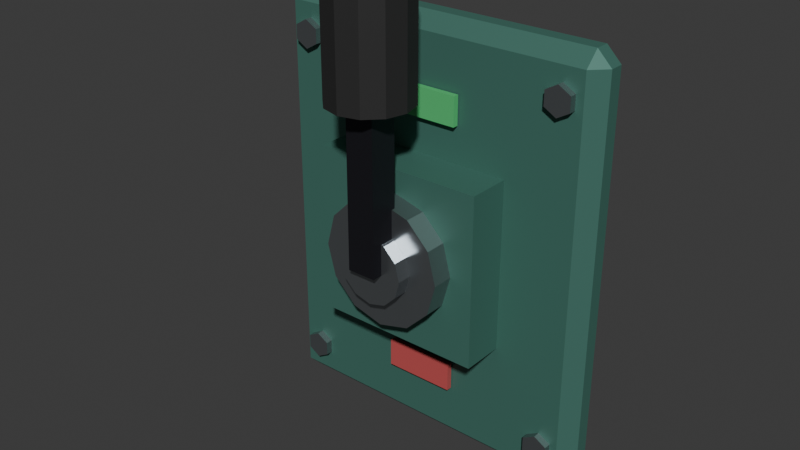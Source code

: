 # Source: lever.blend  (saved by Blender 5.2.45; exported with 4.5.12 LTS)
import bpy
from mathutils import Matrix  # noqa: F401  (used for matrix-valued properties, if any)

bpy.ops.wm.read_factory_settings(use_empty=True)
scene = bpy.context.scene
scene.name = 'Scene'

# ---- collections
col_collection = bpy.data.collections.new('Collection'); scene.collection.children.link(col_collection)

# ---- materials (node trees are filled in below, after node groups)
mat_mat_switch_plate_green = bpy.data.materials.new('Mat_Switch_Plate_Green')
mat_mat_dull_steel = bpy.data.materials.new('Mat_Dull_Steel')
mat_mat_label_on = bpy.data.materials.new('Mat_Label_ON')
mat_mat_label_off = bpy.data.materials.new('Mat_Label_OFF')
mat_mat_worn_iron = bpy.data.materials.new('Mat_Worn_Iron')
mat_mat_grip_black_rubber = bpy.data.materials.new('Mat_Grip_Black_Rubber')

# ---- material node trees
mat_mat_switch_plate_green.use_nodes = True; mat_mat_switch_plate_green.node_tree.nodes.clear()
_N = mat_mat_switch_plate_green.node_tree.nodes; _L = mat_mat_switch_plate_green.node_tree.links
n0 = _N.new('ShaderNodeBsdfPrincipled'); n0.name = 'Principled BSDF'; n0.location = (-200, 100)
n0.inputs[0].default_value = (0.07, 0.2, 0.16, 1.0)
n0.inputs[1].default_value = 0.3
n0.inputs[2].default_value = 0.6
n0.inputs[10].default_value = 0.005
n1 = _N.new('ShaderNodeOutputMaterial'); n1.name = 'Material Output'; n1.location = (200, 100)
_L.new(n0.outputs[0], n1.inputs[0])
n1.is_active_output = True
mat_mat_dull_steel.use_nodes = True; mat_mat_dull_steel.node_tree.nodes.clear()
_N = mat_mat_dull_steel.node_tree.nodes; _L = mat_mat_dull_steel.node_tree.links
n0 = _N.new('ShaderNodeBsdfPrincipled'); n0.name = 'Principled BSDF'; n0.location = (-200, 100)
n0.inputs[0].default_value = (0.35, 0.38, 0.4, 1.0)
n0.inputs[1].default_value = 0.9
n0.inputs[2].default_value = 0.3
n0.inputs[10].default_value = 0.005
n1 = _N.new('ShaderNodeOutputMaterial'); n1.name = 'Material Output'; n1.location = (200, 100)
_L.new(n0.outputs[0], n1.inputs[0])
n1.is_active_output = True
mat_mat_label_on.use_nodes = True; mat_mat_label_on.node_tree.nodes.clear()
_N = mat_mat_label_on.node_tree.nodes; _L = mat_mat_label_on.node_tree.links
n0 = _N.new('ShaderNodeBsdfPrincipled'); n0.name = 'Principled BSDF'; n0.location = (-200, 100)
n0.inputs[0].default_value = (0.1, 0.6, 0.2, 1.0)
n0.inputs[1].default_value = 0.1
n0.inputs[2].default_value = 0.4
n0.inputs[10].default_value = 0.005
n1 = _N.new('ShaderNodeOutputMaterial'); n1.name = 'Material Output'; n1.location = (200, 100)
_L.new(n0.outputs[0], n1.inputs[0])
n1.is_active_output = True
mat_mat_label_off.use_nodes = True; mat_mat_label_off.node_tree.nodes.clear()
_N = mat_mat_label_off.node_tree.nodes; _L = mat_mat_label_off.node_tree.links
n0 = _N.new('ShaderNodeBsdfPrincipled'); n0.name = 'Principled BSDF'; n0.location = (-200, 100)
n0.inputs[0].default_value = (0.6, 0.1, 0.1, 1.0)
n0.inputs[1].default_value = 0.1
n0.inputs[2].default_value = 0.4
n0.inputs[10].default_value = 0.005
n1 = _N.new('ShaderNodeOutputMaterial'); n1.name = 'Material Output'; n1.location = (200, 100)
_L.new(n0.outputs[0], n1.inputs[0])
n1.is_active_output = True
mat_mat_worn_iron.use_nodes = True; mat_mat_worn_iron.node_tree.nodes.clear()
_N = mat_mat_worn_iron.node_tree.nodes; _L = mat_mat_worn_iron.node_tree.links
n0 = _N.new('ShaderNodeBsdfPrincipled'); n0.name = 'Principled BSDF'; n0.location = (-200, 100)
n0.inputs[0].default_value = (0.04, 0.04, 0.05, 1.0)
n0.inputs[1].default_value = 0.8
n0.inputs[10].default_value = 0.005
n1 = _N.new('ShaderNodeOutputMaterial'); n1.name = 'Material Output'; n1.location = (200, 100)
_L.new(n0.outputs[0], n1.inputs[0])
n1.is_active_output = True
mat_mat_grip_black_rubber.use_nodes = True; mat_mat_grip_black_rubber.node_tree.nodes.clear()
_N = mat_mat_grip_black_rubber.node_tree.nodes; _L = mat_mat_grip_black_rubber.node_tree.links
n0 = _N.new('ShaderNodeBsdfPrincipled'); n0.name = 'Principled BSDF'; n0.location = (-200, 100)
n0.inputs[0].default_value = (0.02, 0.02, 0.02, 1.0)
n0.inputs[2].default_value = 0.7
n0.inputs[10].default_value = 0.005
n1 = _N.new('ShaderNodeOutputMaterial'); n1.name = 'Material Output'; n1.location = (200, 100)
_L.new(n0.outputs[0], n1.inputs[0])
n1.is_active_output = True

# ---- world
world_world = bpy.data.worlds.new('World'); scene.world = world_world
world_world.use_nodes = True; world_world.node_tree.nodes.clear()
_N = world_world.node_tree.nodes; _L = world_world.node_tree.links
n0 = _N.new('ShaderNodeOutputWorld'); n0.name = 'World Output'; n0.location = (200, 100)
n1 = _N.new('ShaderNodeBackground'); n1.name = 'Background'; n1.location = (-200, 100)
n1.inputs[0].default_value = (0.05088, 0.05088, 0.05088, 1.0)
_L.new(n1.outputs[0], n0.inputs[0])
n0.is_active_output = True
world_world.color = (0.05088, 0.05088, 0.05088)
world_world.sun_shadow_jitter_overblur = 0.0

# ---- meshes
me_cube_016 = bpy.data.meshes.new('Cube.016')
me_cube_016.from_pydata([(-0.06, -0.0075, -0.075), (-0.06, -0.0075, 0.075), (-0.06, 0.0075, -0.075), (-0.06, 0.0075, 0.075), (0.06, -0.0075, -0.075), (0.06, -0.0075, 0.075), (0.06, 0.0075, -0.075), (0.06, 0.0075, 0.075)], [], [(0, 1, 3, 2), (2, 3, 7, 6), (6, 7, 5, 4), (4, 5, 1, 0), (2, 6, 4, 0), (7, 3, 1, 5)])
_uv = me_cube_016.uv_layers.new(name='UVMap')
_uv.uv.foreach_set('vector', [0.375, 0.0, 0.625, 0.0, 0.625, 0.25, 0.375, 0.25, 0.375, 0.25, 0.625, 0.25, 0.625, 0.5, 0.375, 0.5, 0.375, 0.5, 0.625, 0.5, 0.625, 0.75, 0.375, 0.75, 0.375, 0.75, 0.625, 0.75, 0.625, 1.0, 0.375, 1.0, 0.125, 0.5, 0.375, 0.5, 0.375, 0.75, 0.125, 0.75, 0.625, 0.5, 0.875, 0.5, 0.875, 0.75, 0.625, 0.75])
me_cube_016.materials.append(mat_mat_switch_plate_green)
me_cube_016.update()
me_cylinder_033 = bpy.data.meshes.new('Cylinder.033')
me_cylinder_033.from_pydata([(-0.048, -0.006, 0.065), (-0.048, -0.01, 0.065), (-0.04367, -0.006, 0.0625), (-0.04367, -0.01, 0.0625), (-0.04367, -0.006, 0.0575), (-0.04367, -0.01, 0.0575), (-0.048, -0.006, 0.055), (-0.048, -0.01, 0.055), (-0.05233, -0.006, 0.0575), (-0.05233, -0.01, 0.0575), (-0.05233, -0.006, 0.0625), (-0.05233, -0.01, 0.0625)], [], [(0, 1, 3, 2), (2, 3, 5, 4), (4, 5, 7, 6), (6, 7, 9, 8), (3, 1, 11, 9, 7, 5), (8, 9, 11, 10), (10, 11, 1, 0), (0, 2, 4, 6, 8, 10)])
_uv = me_cylinder_033.uv_layers.new(name='UVMap')
_uv.uv.foreach_set('vector', [1.0, 0.5, 1.0, 1.0, 0.8333, 1.0, 0.8333, 0.5, 0.8333, 0.5, 0.8333, 1.0, 0.6667, 1.0, 0.6667, 0.5, 0.6667, 0.5, 0.6667, 1.0, 0.5, 1.0, 0.5, 0.5, 0.5, 0.5, 0.5, 1.0, 0.3333, 1.0, 0.3333, 0.5, 0.4578, 0.37, 0.25, 0.49, 0.04215, 0.37, 0.04215, 0.13, 0.25, 0.01, 0.4578, 0.13, 0.3333, 0.5, 0.3333, 1.0, 0.1667, 1.0, 0.1667, 0.5, 0.1667, 0.5, 0.1667, 1.0, -8.941e-08, 1.0, -8.941e-08, 0.5, 0.75, 0.49, 0.9578, 0.37, 0.9578, 0.13, 0.75, 0.01, 0.5422, 0.13, 0.5422, 0.37])
me_cylinder_033.materials.append(mat_mat_dull_steel)
me_cylinder_033.update()
me_cylinder_034 = bpy.data.meshes.new('Cylinder.034')
me_cylinder_034.from_pydata([(0.048, -0.006, 0.065), (0.048, -0.01, 0.065), (0.05233, -0.006, 0.0625), (0.05233, -0.01, 0.0625), (0.05233, -0.006, 0.0575), (0.05233, -0.01, 0.0575), (0.048, -0.006, 0.055), (0.048, -0.01, 0.055), (0.04367, -0.006, 0.0575), (0.04367, -0.01, 0.0575), (0.04367, -0.006, 0.0625), (0.04367, -0.01, 0.0625)], [], [(0, 1, 3, 2), (2, 3, 5, 4), (4, 5, 7, 6), (6, 7, 9, 8), (3, 1, 11, 9, 7, 5), (8, 9, 11, 10), (10, 11, 1, 0), (0, 2, 4, 6, 8, 10)])
_uv = me_cylinder_034.uv_layers.new(name='UVMap')
_uv.uv.foreach_set('vector', [1.0, 0.5, 1.0, 1.0, 0.8333, 1.0, 0.8333, 0.5, 0.8333, 0.5, 0.8333, 1.0, 0.6667, 1.0, 0.6667, 0.5, 0.6667, 0.5, 0.6667, 1.0, 0.5, 1.0, 0.5, 0.5, 0.5, 0.5, 0.5, 1.0, 0.3333, 1.0, 0.3333, 0.5, 0.4578, 0.37, 0.25, 0.49, 0.04215, 0.37, 0.04215, 0.13, 0.25, 0.01, 0.4578, 0.13, 0.3333, 0.5, 0.3333, 1.0, 0.1667, 1.0, 0.1667, 0.5, 0.1667, 0.5, 0.1667, 1.0, -8.941e-08, 1.0, -8.941e-08, 0.5, 0.75, 0.49, 0.9578, 0.37, 0.9578, 0.13, 0.75, 0.01, 0.5422, 0.13, 0.5422, 0.37])
me_cylinder_034.materials.append(mat_mat_dull_steel)
me_cylinder_034.update()
me_cylinder_035 = bpy.data.meshes.new('Cylinder.035')
me_cylinder_035.from_pydata([(-0.048, -0.006, -0.055), (-0.048, -0.01, -0.055), (-0.04367, -0.006, -0.0575), (-0.04367, -0.01, -0.0575), (-0.04367, -0.006, -0.0625), (-0.04367, -0.01, -0.0625), (-0.048, -0.006, -0.065), (-0.048, -0.01, -0.065), (-0.05233, -0.006, -0.0625), (-0.05233, -0.01, -0.0625), (-0.05233, -0.006, -0.0575), (-0.05233, -0.01, -0.0575)], [], [(0, 1, 3, 2), (2, 3, 5, 4), (4, 5, 7, 6), (6, 7, 9, 8), (3, 1, 11, 9, 7, 5), (8, 9, 11, 10), (10, 11, 1, 0), (0, 2, 4, 6, 8, 10)])
_uv = me_cylinder_035.uv_layers.new(name='UVMap')
_uv.uv.foreach_set('vector', [1.0, 0.5, 1.0, 1.0, 0.8333, 1.0, 0.8333, 0.5, 0.8333, 0.5, 0.8333, 1.0, 0.6667, 1.0, 0.6667, 0.5, 0.6667, 0.5, 0.6667, 1.0, 0.5, 1.0, 0.5, 0.5, 0.5, 0.5, 0.5, 1.0, 0.3333, 1.0, 0.3333, 0.5, 0.4578, 0.37, 0.25, 0.49, 0.04215, 0.37, 0.04215, 0.13, 0.25, 0.01, 0.4578, 0.13, 0.3333, 0.5, 0.3333, 1.0, 0.1667, 1.0, 0.1667, 0.5, 0.1667, 0.5, 0.1667, 1.0, -8.941e-08, 1.0, -8.941e-08, 0.5, 0.75, 0.49, 0.9578, 0.37, 0.9578, 0.13, 0.75, 0.01, 0.5422, 0.13, 0.5422, 0.37])
me_cylinder_035.materials.append(mat_mat_dull_steel)
me_cylinder_035.update()
me_cylinder_036 = bpy.data.meshes.new('Cylinder.036')
me_cylinder_036.from_pydata([(0.048, -0.006, -0.055), (0.048, -0.01, -0.055), (0.05233, -0.006, -0.0575), (0.05233, -0.01, -0.0575), (0.05233, -0.006, -0.0625), (0.05233, -0.01, -0.0625), (0.048, -0.006, -0.065), (0.048, -0.01, -0.065), (0.04367, -0.006, -0.0625), (0.04367, -0.01, -0.0625), (0.04367, -0.006, -0.0575), (0.04367, -0.01, -0.0575)], [], [(0, 1, 3, 2), (2, 3, 5, 4), (4, 5, 7, 6), (6, 7, 9, 8), (3, 1, 11, 9, 7, 5), (8, 9, 11, 10), (10, 11, 1, 0), (0, 2, 4, 6, 8, 10)])
_uv = me_cylinder_036.uv_layers.new(name='UVMap')
_uv.uv.foreach_set('vector', [1.0, 0.5, 1.0, 1.0, 0.8333, 1.0, 0.8333, 0.5, 0.8333, 0.5, 0.8333, 1.0, 0.6667, 1.0, 0.6667, 0.5, 0.6667, 0.5, 0.6667, 1.0, 0.5, 1.0, 0.5, 0.5, 0.5, 0.5, 0.5, 1.0, 0.3333, 1.0, 0.3333, 0.5, 0.4578, 0.37, 0.25, 0.49, 0.04215, 0.37, 0.04215, 0.13, 0.25, 0.01, 0.4578, 0.13, 0.3333, 0.5, 0.3333, 1.0, 0.1667, 1.0, 0.1667, 0.5, 0.1667, 0.5, 0.1667, 1.0, -8.941e-08, 1.0, -8.941e-08, 0.5, 0.75, 0.49, 0.9578, 0.37, 0.9578, 0.13, 0.75, 0.01, 0.5422, 0.13, 0.5422, 0.37])
me_cylinder_036.materials.append(mat_mat_dull_steel)
me_cylinder_036.update()
me_cube_017 = bpy.data.meshes.new('Cube.017')
me_cube_017.from_pydata([(-0.03, -0.0225, -0.03), (-0.03, -0.0225, 0.03), (-0.03, -0.0075, -0.03), (-0.03, -0.0075, 0.03), (0.03, -0.0225, -0.03), (0.03, -0.0225, 0.03), (0.03, -0.0075, -0.03), (0.03, -0.0075, 0.03)], [], [(0, 1, 3, 2), (2, 3, 7, 6), (6, 7, 5, 4), (4, 5, 1, 0), (2, 6, 4, 0), (7, 3, 1, 5)])
_uv = me_cube_017.uv_layers.new(name='UVMap')
_uv.uv.foreach_set('vector', [0.375, 0.0, 0.625, 0.0, 0.625, 0.25, 0.375, 0.25, 0.375, 0.25, 0.625, 0.25, 0.625, 0.5, 0.375, 0.5, 0.375, 0.5, 0.625, 0.5, 0.625, 0.75, 0.375, 0.75, 0.375, 0.75, 0.625, 0.75, 0.625, 1.0, 0.375, 1.0, 0.125, 0.5, 0.375, 0.5, 0.375, 0.75, 0.125, 0.75, 0.625, 0.5, 0.875, 0.5, 0.875, 0.75, 0.625, 0.75])
me_cube_017.materials.append(mat_mat_switch_plate_green)
me_cube_017.update()
me_cylinder_037 = bpy.data.meshes.new('Cylinder.037')
me_cylinder_037.from_pydata([(0.0, -0.02, 0.022), (0.0, -0.03, 0.022), (0.011, -0.02, 0.01905), (0.011, -0.03, 0.01905), (0.01905, -0.02, 0.011), (0.01905, -0.03, 0.011), (0.022, -0.02, 2.186e-10), (0.022, -0.03, -2.186e-10), (0.01905, -0.02, -0.011), (0.01905, -0.03, -0.011), (0.011, -0.02, -0.01905), (0.011, -0.03, -0.01905), (0.0, -0.02, -0.022), (0.0, -0.03, -0.022), (-0.011, -0.02, -0.01905), (-0.011, -0.03, -0.01905), (-0.01905, -0.02, -0.011), (-0.01905, -0.03, -0.011), (-0.022, -0.02, 2.186e-10), (-0.022, -0.03, -2.186e-10), (-0.01905, -0.02, 0.011), (-0.01905, -0.03, 0.011), (-0.011, -0.02, 0.01905), (-0.011, -0.03, 0.01905)], [], [(0, 1, 3, 2), (2, 3, 5, 4), (4, 5, 7, 6), (6, 7, 9, 8), (8, 9, 11, 10), (10, 11, 13, 12), (12, 13, 15, 14), (14, 15, 17, 16), (16, 17, 19, 18), (18, 19, 21, 20), (3, 1, 23, 21, 19, 17, 15, 13, 11, 9, 7, 5), (20, 21, 23, 22), (22, 23, 1, 0), (0, 2, 4, 6, 8, 10, 12, 14, 16, 18, 20, 22)])
_uv = me_cylinder_037.uv_layers.new(name='UVMap')
_uv.uv.foreach_set('vector', [1.0, 0.5, 1.0, 1.0, 0.9167, 1.0, 0.9167, 0.5, 0.9167, 0.5, 0.9167, 1.0, 0.8333, 1.0, 0.8333, 0.5, 0.8333, 0.5, 0.8333, 1.0, 0.75, 1.0, 0.75, 0.5, 0.75, 0.5, 0.75, 1.0, 0.6667, 1.0, 0.6667, 0.5, 0.6667, 0.5, 0.6667, 1.0, 0.5833, 1.0, 0.5833, 0.5, 0.5833, 0.5, 0.5833, 1.0, 0.5, 1.0, 0.5, 0.5, 0.5, 0.5, 0.5, 1.0, 0.4167, 1.0, 0.4167, 0.5, 0.4167, 0.5, 0.4167, 1.0, 0.3333, 1.0, 0.3333, 0.5, 0.3333, 0.5, 0.3333, 1.0, 0.25, 1.0, 0.25, 0.5, 0.25, 0.5, 0.25, 1.0, 0.1667, 1.0, 0.1667, 0.5, 0.37, 0.4578, 0.25, 0.49, 0.13, 0.4578, 0.04215, 0.37, 0.01, 0.25, 0.04215, 0.13, 0.13, 0.04215, 0.25, 0.01, 0.37, 0.04215, 0.4578, 0.13, 0.49, 0.25, 0.4578, 0.37, 0.1667, 0.5, 0.1667, 1.0, 0.08333, 1.0, 0.08333, 0.5, 0.08333, 0.5, 0.08333, 1.0, 7.451e-08, 1.0, 7.451e-08, 0.5, 0.75, 0.49, 0.87, 0.4578, 0.9578, 0.37, 0.99, 0.25, 0.9578, 0.13, 0.87, 0.04215, 0.75, 0.01, 0.63, 0.04215, 0.5422, 0.13, 0.51, 0.25, 0.5422, 0.37, 0.63, 0.4578])
me_cylinder_037.materials.append(mat_mat_dull_steel)
me_cylinder_037.update()
me_cylinder_038 = bpy.data.meshes.new('Cylinder.038')
me_cylinder_038.from_pydata([(0.01273, -0.0265, 0.01523), (0.01273, -0.0295, 0.01523), (0.01489, -0.0265, 0.01398), (0.01489, -0.0295, 0.01398), (0.01489, -0.0265, 0.01148), (0.01489, -0.0295, 0.01148), (0.01273, -0.0265, 0.01023), (0.01273, -0.0295, 0.01023), (0.01056, -0.0265, 0.01148), (0.01056, -0.0295, 0.01148), (0.01056, -0.0265, 0.01398), (0.01056, -0.0295, 0.01398)], [], [(0, 1, 3, 2), (2, 3, 5, 4), (4, 5, 7, 6), (6, 7, 9, 8), (3, 1, 11, 9, 7, 5), (8, 9, 11, 10), (10, 11, 1, 0), (0, 2, 4, 6, 8, 10)])
_uv = me_cylinder_038.uv_layers.new(name='UVMap')
_uv.uv.foreach_set('vector', [1.0, 0.5, 1.0, 1.0, 0.8333, 1.0, 0.8333, 0.5, 0.8333, 0.5, 0.8333, 1.0, 0.6667, 1.0, 0.6667, 0.5, 0.6667, 0.5, 0.6667, 1.0, 0.5, 1.0, 0.5, 0.5, 0.5, 0.5, 0.5, 1.0, 0.3333, 1.0, 0.3333, 0.5, 0.4578, 0.37, 0.25, 0.49, 0.04215, 0.37, 0.04215, 0.13, 0.25, 0.01, 0.4578, 0.13, 0.3333, 0.5, 0.3333, 1.0, 0.1667, 1.0, 0.1667, 0.5, 0.1667, 0.5, 0.1667, 1.0, -8.941e-08, 1.0, -8.941e-08, 0.5, 0.75, 0.49, 0.9578, 0.37, 0.9578, 0.13, 0.75, 0.01, 0.5422, 0.13, 0.5422, 0.37])
me_cylinder_038.materials.append(mat_mat_dull_steel)
me_cylinder_038.update()
me_cylinder_039 = bpy.data.meshes.new('Cylinder.039')
me_cylinder_039.from_pydata([(-0.01273, -0.0265, 0.01523), (-0.01273, -0.0295, 0.01523), (-0.01056, -0.0265, 0.01398), (-0.01056, -0.0295, 0.01398), (-0.01056, -0.0265, 0.01148), (-0.01056, -0.0295, 0.01148), (-0.01273, -0.0265, 0.01023), (-0.01273, -0.0295, 0.01023), (-0.01489, -0.0265, 0.01148), (-0.01489, -0.0295, 0.01148), (-0.01489, -0.0265, 0.01398), (-0.01489, -0.0295, 0.01398)], [], [(0, 1, 3, 2), (2, 3, 5, 4), (4, 5, 7, 6), (6, 7, 9, 8), (3, 1, 11, 9, 7, 5), (8, 9, 11, 10), (10, 11, 1, 0), (0, 2, 4, 6, 8, 10)])
_uv = me_cylinder_039.uv_layers.new(name='UVMap')
_uv.uv.foreach_set('vector', [1.0, 0.5, 1.0, 1.0, 0.8333, 1.0, 0.8333, 0.5, 0.8333, 0.5, 0.8333, 1.0, 0.6667, 1.0, 0.6667, 0.5, 0.6667, 0.5, 0.6667, 1.0, 0.5, 1.0, 0.5, 0.5, 0.5, 0.5, 0.5, 1.0, 0.3333, 1.0, 0.3333, 0.5, 0.4578, 0.37, 0.25, 0.49, 0.04215, 0.37, 0.04215, 0.13, 0.25, 0.01, 0.4578, 0.13, 0.3333, 0.5, 0.3333, 1.0, 0.1667, 1.0, 0.1667, 0.5, 0.1667, 0.5, 0.1667, 1.0, -8.941e-08, 1.0, -8.941e-08, 0.5, 0.75, 0.49, 0.9578, 0.37, 0.9578, 0.13, 0.75, 0.01, 0.5422, 0.13, 0.5422, 0.37])
me_cylinder_039.materials.append(mat_mat_dull_steel)
me_cylinder_039.update()
me_cylinder_040 = bpy.data.meshes.new('Cylinder.040')
me_cylinder_040.from_pydata([(-0.01273, -0.0265, -0.01023), (-0.01273, -0.0295, -0.01023), (-0.01056, -0.0265, -0.01148), (-0.01056, -0.0295, -0.01148), (-0.01056, -0.0265, -0.01398), (-0.01056, -0.0295, -0.01398), (-0.01273, -0.0265, -0.01523), (-0.01273, -0.0295, -0.01523), (-0.01489, -0.0265, -0.01398), (-0.01489, -0.0295, -0.01398), (-0.01489, -0.0265, -0.01148), (-0.01489, -0.0295, -0.01148)], [], [(0, 1, 3, 2), (2, 3, 5, 4), (4, 5, 7, 6), (6, 7, 9, 8), (3, 1, 11, 9, 7, 5), (8, 9, 11, 10), (10, 11, 1, 0), (0, 2, 4, 6, 8, 10)])
_uv = me_cylinder_040.uv_layers.new(name='UVMap')
_uv.uv.foreach_set('vector', [1.0, 0.5, 1.0, 1.0, 0.8333, 1.0, 0.8333, 0.5, 0.8333, 0.5, 0.8333, 1.0, 0.6667, 1.0, 0.6667, 0.5, 0.6667, 0.5, 0.6667, 1.0, 0.5, 1.0, 0.5, 0.5, 0.5, 0.5, 0.5, 1.0, 0.3333, 1.0, 0.3333, 0.5, 0.4578, 0.37, 0.25, 0.49, 0.04215, 0.37, 0.04215, 0.13, 0.25, 0.01, 0.4578, 0.13, 0.3333, 0.5, 0.3333, 1.0, 0.1667, 1.0, 0.1667, 0.5, 0.1667, 0.5, 0.1667, 1.0, -8.941e-08, 1.0, -8.941e-08, 0.5, 0.75, 0.49, 0.9578, 0.37, 0.9578, 0.13, 0.75, 0.01, 0.5422, 0.13, 0.5422, 0.37])
me_cylinder_040.materials.append(mat_mat_dull_steel)
me_cylinder_040.update()
me_cylinder_041 = bpy.data.meshes.new('Cylinder.041')
me_cylinder_041.from_pydata([(0.01273, -0.0265, -0.01023), (0.01273, -0.0295, -0.01023), (0.01489, -0.0265, -0.01148), (0.01489, -0.0295, -0.01148), (0.01489, -0.0265, -0.01398), (0.01489, -0.0295, -0.01398), (0.01273, -0.0265, -0.01523), (0.01273, -0.0295, -0.01523), (0.01056, -0.0265, -0.01398), (0.01056, -0.0295, -0.01398), (0.01056, -0.0265, -0.01148), (0.01056, -0.0295, -0.01148)], [], [(0, 1, 3, 2), (2, 3, 5, 4), (4, 5, 7, 6), (6, 7, 9, 8), (3, 1, 11, 9, 7, 5), (8, 9, 11, 10), (10, 11, 1, 0), (0, 2, 4, 6, 8, 10)])
_uv = me_cylinder_041.uv_layers.new(name='UVMap')
_uv.uv.foreach_set('vector', [1.0, 0.5, 1.0, 1.0, 0.8333, 1.0, 0.8333, 0.5, 0.8333, 0.5, 0.8333, 1.0, 0.6667, 1.0, 0.6667, 0.5, 0.6667, 0.5, 0.6667, 1.0, 0.5, 1.0, 0.5, 0.5, 0.5, 0.5, 0.5, 1.0, 0.3333, 1.0, 0.3333, 0.5, 0.4578, 0.37, 0.25, 0.49, 0.04215, 0.37, 0.04215, 0.13, 0.25, 0.01, 0.4578, 0.13, 0.3333, 0.5, 0.3333, 1.0, 0.1667, 1.0, 0.1667, 0.5, 0.1667, 0.5, 0.1667, 1.0, -8.941e-08, 1.0, -8.941e-08, 0.5, 0.75, 0.49, 0.9578, 0.37, 0.9578, 0.13, 0.75, 0.01, 0.5422, 0.13, 0.5422, 0.37])
me_cylinder_041.materials.append(mat_mat_dull_steel)
me_cylinder_041.update()
me_cube_018 = bpy.data.meshes.new('Cube.018')
me_cube_018.from_pydata([(-0.0125, -0.01, 0.043), (-0.0125, -0.01, 0.053), (-0.0125, -0.008, 0.043), (-0.0125, -0.008, 0.053), (0.0125, -0.01, 0.043), (0.0125, -0.01, 0.053), (0.0125, -0.008, 0.043), (0.0125, -0.008, 0.053)], [], [(0, 1, 3, 2), (2, 3, 7, 6), (6, 7, 5, 4), (4, 5, 1, 0), (2, 6, 4, 0), (7, 3, 1, 5)])
_uv = me_cube_018.uv_layers.new(name='UVMap')
_uv.uv.foreach_set('vector', [0.375, 0.0, 0.625, 0.0, 0.625, 0.25, 0.375, 0.25, 0.375, 0.25, 0.625, 0.25, 0.625, 0.5, 0.375, 0.5, 0.375, 0.5, 0.625, 0.5, 0.625, 0.75, 0.375, 0.75, 0.375, 0.75, 0.625, 0.75, 0.625, 1.0, 0.375, 1.0, 0.125, 0.5, 0.375, 0.5, 0.375, 0.75, 0.125, 0.75, 0.625, 0.5, 0.875, 0.5, 0.875, 0.75, 0.625, 0.75])
me_cube_018.materials.append(mat_mat_label_on)
me_cube_018.update()
me_cube_019 = bpy.data.meshes.new('Cube.019')
me_cube_019.from_pydata([(-0.0125, -0.01, -0.053), (-0.0125, -0.01, -0.043), (-0.0125, -0.008, -0.053), (-0.0125, -0.008, -0.043), (0.0125, -0.01, -0.053), (0.0125, -0.01, -0.043), (0.0125, -0.008, -0.053), (0.0125, -0.008, -0.043)], [], [(0, 1, 3, 2), (2, 3, 7, 6), (6, 7, 5, 4), (4, 5, 1, 0), (2, 6, 4, 0), (7, 3, 1, 5)])
_uv = me_cube_019.uv_layers.new(name='UVMap')
_uv.uv.foreach_set('vector', [0.375, 0.0, 0.625, 0.0, 0.625, 0.25, 0.375, 0.25, 0.375, 0.25, 0.625, 0.25, 0.625, 0.5, 0.375, 0.5, 0.375, 0.5, 0.625, 0.5, 0.625, 0.75, 0.375, 0.75, 0.375, 0.75, 0.625, 0.75, 0.625, 1.0, 0.375, 1.0, 0.125, 0.5, 0.375, 0.5, 0.375, 0.75, 0.125, 0.75, 0.625, 0.5, 0.875, 0.5, 0.875, 0.75, 0.625, 0.75])
me_cube_019.materials.append(mat_mat_label_off)
me_cube_019.update()
me_cylinder_042 = bpy.data.meshes.new('Cylinder.042')
me_cylinder_042.from_pydata([(0.0, 0.01, 0.012), (0.0, -0.01, 0.012), (0.006, 0.01, 0.01039), (0.006, -0.01, 0.01039), (0.01039, 0.01, 0.006), (0.01039, -0.01, 0.006), (0.012, 0.01, 4.371e-10), (0.012, -0.01, -4.371e-10), (0.01039, 0.01, -0.006), (0.01039, -0.01, -0.006), (0.006, 0.01, -0.01039), (0.006, -0.01, -0.01039), (0.0, 0.01, -0.012), (0.0, -0.01, -0.012), (-0.006, 0.01, -0.01039), (-0.006, -0.01, -0.01039), (-0.01039, 0.01, -0.006), (-0.01039, -0.01, -0.006), (-0.012, 0.01, 4.371e-10), (-0.012, -0.01, -4.371e-10), (-0.01039, 0.01, 0.006), (-0.01039, -0.01, 0.006), (-0.006, 0.01, 0.01039), (-0.006, -0.01, 0.01039)], [], [(0, 1, 3, 2), (2, 3, 5, 4), (4, 5, 7, 6), (6, 7, 9, 8), (8, 9, 11, 10), (10, 11, 13, 12), (12, 13, 15, 14), (14, 15, 17, 16), (16, 17, 19, 18), (18, 19, 21, 20), (3, 1, 23, 21, 19, 17, 15, 13, 11, 9, 7, 5), (20, 21, 23, 22), (22, 23, 1, 0), (0, 2, 4, 6, 8, 10, 12, 14, 16, 18, 20, 22)])
_uv = me_cylinder_042.uv_layers.new(name='UVMap')
_uv.uv.foreach_set('vector', [1.0, 0.5, 1.0, 1.0, 0.9167, 1.0, 0.9167, 0.5, 0.9167, 0.5, 0.9167, 1.0, 0.8333, 1.0, 0.8333, 0.5, 0.8333, 0.5, 0.8333, 1.0, 0.75, 1.0, 0.75, 0.5, 0.75, 0.5, 0.75, 1.0, 0.6667, 1.0, 0.6667, 0.5, 0.6667, 0.5, 0.6667, 1.0, 0.5833, 1.0, 0.5833, 0.5, 0.5833, 0.5, 0.5833, 1.0, 0.5, 1.0, 0.5, 0.5, 0.5, 0.5, 0.5, 1.0, 0.4167, 1.0, 0.4167, 0.5, 0.4167, 0.5, 0.4167, 1.0, 0.3333, 1.0, 0.3333, 0.5, 0.3333, 0.5, 0.3333, 1.0, 0.25, 1.0, 0.25, 0.5, 0.25, 0.5, 0.25, 1.0, 0.1667, 1.0, 0.1667, 0.5, 0.37, 0.4578, 0.25, 0.49, 0.13, 0.4578, 0.04215, 0.37, 0.01, 0.25, 0.04215, 0.13, 0.13, 0.04215, 0.25, 0.01, 0.37, 0.04215, 0.4578, 0.13, 0.49, 0.25, 0.4578, 0.37, 0.1667, 0.5, 0.1667, 1.0, 0.08333, 1.0, 0.08333, 0.5, 0.08333, 0.5, 0.08333, 1.0, 7.451e-08, 1.0, 7.451e-08, 0.5, 0.75, 0.49, 0.87, 0.4578, 0.9578, 0.37, 0.99, 0.25, 0.9578, 0.13, 0.87, 0.04215, 0.75, 0.01, 0.63, 0.04215, 0.5422, 0.13, 0.51, 0.25, 0.5422, 0.37, 0.63, 0.4578])
me_cylinder_042.materials.append(mat_mat_dull_steel)
me_cylinder_042.update()
me_cube_020 = bpy.data.meshes.new('Cube.020')
me_cube_020.from_pydata([(-0.005, -0.008, -7.906e-06), (-0.005, -0.008, 0.06), (-0.005, 0.002, -7.906e-06), (-0.005, 0.002, 0.06), (0.005, -0.008, -7.906e-06), (0.005, -0.008, 0.06), (0.005, 0.002, -7.906e-06), (0.005, 0.002, 0.06)], [], [(0, 1, 3, 2), (2, 3, 7, 6), (6, 7, 5, 4), (4, 5, 1, 0), (2, 6, 4, 0), (7, 3, 1, 5)])
_uv = me_cube_020.uv_layers.new(name='UVMap')
_uv.uv.foreach_set('vector', [0.375, 0.0, 0.625, 0.0, 0.625, 0.25, 0.375, 0.25, 0.375, 0.25, 0.625, 0.25, 0.625, 0.5, 0.375, 0.5, 0.375, 0.5, 0.625, 0.5, 0.625, 0.75, 0.375, 0.75, 0.375, 0.75, 0.625, 0.75, 0.625, 1.0, 0.375, 1.0, 0.125, 0.5, 0.375, 0.5, 0.375, 0.75, 0.125, 0.75, 0.625, 0.5, 0.875, 0.5, 0.875, 0.75, 0.625, 0.75])
me_cube_020.materials.append(mat_mat_worn_iron)
me_cube_020.update()
me_cylinder_043 = bpy.data.meshes.new('Cylinder.043')
me_cylinder_043.from_pydata([(0.0, 0.011, 0.055), (0.0, 0.011, 0.095), (0.007, 0.009124, 0.055), (0.007, 0.009124, 0.095), (0.01212, 0.004, 0.055), (0.01212, 0.004, 0.095), (0.014, -0.003, 0.055), (0.014, -0.003, 0.095), (0.01212, -0.01, 0.055), (0.01212, -0.01, 0.095), (0.007, -0.01512, 0.055), (0.007, -0.01512, 0.095), (0.0, -0.017, 0.055), (0.0, -0.017, 0.095), (-0.007, -0.01512, 0.055), (-0.007, -0.01512, 0.095), (-0.01212, -0.01, 0.055), (-0.01212, -0.01, 0.095), (-0.014, -0.003, 0.055), (-0.014, -0.003, 0.095), (-0.01212, 0.004, 0.055), (-0.01212, 0.004, 0.095), (-0.007, 0.009124, 0.055), (-0.007, 0.009124, 0.095)], [], [(0, 1, 3, 2), (2, 3, 5, 4), (4, 5, 7, 6), (6, 7, 9, 8), (8, 9, 11, 10), (10, 11, 13, 12), (12, 13, 15, 14), (14, 15, 17, 16), (16, 17, 19, 18), (18, 19, 21, 20), (3, 1, 23, 21, 19, 17, 15, 13, 11, 9, 7, 5), (20, 21, 23, 22), (22, 23, 1, 0), (0, 2, 4, 6, 8, 10, 12, 14, 16, 18, 20, 22)])
_uv = me_cylinder_043.uv_layers.new(name='UVMap')
_uv.uv.foreach_set('vector', [1.0, 0.5, 1.0, 1.0, 0.9167, 1.0, 0.9167, 0.5, 0.9167, 0.5, 0.9167, 1.0, 0.8333, 1.0, 0.8333, 0.5, 0.8333, 0.5, 0.8333, 1.0, 0.75, 1.0, 0.75, 0.5, 0.75, 0.5, 0.75, 1.0, 0.6667, 1.0, 0.6667, 0.5, 0.6667, 0.5, 0.6667, 1.0, 0.5833, 1.0, 0.5833, 0.5, 0.5833, 0.5, 0.5833, 1.0, 0.5, 1.0, 0.5, 0.5, 0.5, 0.5, 0.5, 1.0, 0.4167, 1.0, 0.4167, 0.5, 0.4167, 0.5, 0.4167, 1.0, 0.3333, 1.0, 0.3333, 0.5, 0.3333, 0.5, 0.3333, 1.0, 0.25, 1.0, 0.25, 0.5, 0.25, 0.5, 0.25, 1.0, 0.1667, 1.0, 0.1667, 0.5, 0.37, 0.4578, 0.25, 0.49, 0.13, 0.4578, 0.04215, 0.37, 0.01, 0.25, 0.04215, 0.13, 0.13, 0.04215, 0.25, 0.01, 0.37, 0.04215, 0.4578, 0.13, 0.49, 0.25, 0.4578, 0.37, 0.1667, 0.5, 0.1667, 1.0, 0.08333, 1.0, 0.08333, 0.5, 0.08333, 0.5, 0.08333, 1.0, 7.451e-08, 1.0, 7.451e-08, 0.5, 0.75, 0.49, 0.87, 0.4578, 0.9578, 0.37, 0.99, 0.25, 0.9578, 0.13, 0.87, 0.04215, 0.75, 0.01, 0.63, 0.04215, 0.5422, 0.13, 0.51, 0.25, 0.5422, 0.37, 0.63, 0.4578])
me_cylinder_043.materials.append(mat_mat_grip_black_rubber)
me_cylinder_043.update()

# ---- objects
ob_lever_switch_mountingplate = bpy.data.objects.new('Lever_Switch_MountingPlate', me_cube_016)
ob_lever_switch_cornerbolt_1 = bpy.data.objects.new('Lever_Switch_CornerBolt_1', me_cylinder_033)
ob_lever_switch_cornerbolt_2 = bpy.data.objects.new('Lever_Switch_CornerBolt_2', me_cylinder_034)
ob_lever_switch_cornerbolt_3 = bpy.data.objects.new('Lever_Switch_CornerBolt_3', me_cylinder_035)
ob_lever_switch_cornerbolt_4 = bpy.data.objects.new('Lever_Switch_CornerBolt_4', me_cylinder_036)
ob_lever_switch_pivotbase = bpy.data.objects.new('Lever_Switch_PivotBase', me_cube_017)
ob_lever_switch_pivotring = bpy.data.objects.new('Lever_Switch_PivotRing', me_cylinder_037)
ob_lever_switch_pivotbolt_1 = bpy.data.objects.new('Lever_Switch_PivotBolt_1', me_cylinder_038)
ob_lever_switch_pivotbolt_2 = bpy.data.objects.new('Lever_Switch_PivotBolt_2', me_cylinder_039)
ob_lever_switch_pivotbolt_3 = bpy.data.objects.new('Lever_Switch_PivotBolt_3', me_cylinder_040)
ob_lever_switch_pivotbolt_4 = bpy.data.objects.new('Lever_Switch_PivotBolt_4', me_cylinder_041)
ob_lever_switch_label_on = bpy.data.objects.new('Lever_Switch_Label_ON', me_cube_018)
ob_lever_switch_label_off = bpy.data.objects.new('Lever_Switch_Label_OFF', me_cube_019)
ob_lever_switch_pivotcore = bpy.data.objects.new('Lever_Switch_PivotCore', me_cylinder_042)
ob_lever_switch_stem = bpy.data.objects.new('Lever_Switch_Stem', me_cube_020)
ob_lever_switch_grip = bpy.data.objects.new('Lever_Switch_Grip', me_cylinder_043)

# ---- transforms, parenting, visibility, modifiers, constraints
ob_lever_switch_mountingplate.location = (0.0, 0.0, 0.0)
_m = ob_lever_switch_mountingplate.modifiers.new('Bevel', 'BEVEL')
_m.width = 0.005
_m.width_pct = 0.005
ob_lever_switch_cornerbolt_1.parent = ob_lever_switch_mountingplate
ob_lever_switch_cornerbolt_1.location = (0.0, 0.0, 0.0)
ob_lever_switch_cornerbolt_2.parent = ob_lever_switch_mountingplate
ob_lever_switch_cornerbolt_2.location = (0.0, 0.0, 0.0)
ob_lever_switch_cornerbolt_3.parent = ob_lever_switch_mountingplate
ob_lever_switch_cornerbolt_3.location = (0.0, 0.0, 0.0)
ob_lever_switch_cornerbolt_4.parent = ob_lever_switch_mountingplate
ob_lever_switch_cornerbolt_4.location = (0.0, 0.0, 0.0)
ob_lever_switch_pivotbase.parent = ob_lever_switch_mountingplate
ob_lever_switch_pivotbase.location = (0.0, 0.0, 0.0)
ob_lever_switch_pivotring.parent = ob_lever_switch_mountingplate
ob_lever_switch_pivotring.location = (0.0, 0.0, 0.0)
ob_lever_switch_pivotbolt_1.parent = ob_lever_switch_mountingplate
ob_lever_switch_pivotbolt_1.location = (0.0, 0.0, 0.0)
ob_lever_switch_pivotbolt_2.parent = ob_lever_switch_mountingplate
ob_lever_switch_pivotbolt_2.location = (0.0, 0.0, 0.0)
ob_lever_switch_pivotbolt_3.parent = ob_lever_switch_mountingplate
ob_lever_switch_pivotbolt_3.location = (0.0, 0.0, 0.0)
ob_lever_switch_pivotbolt_4.parent = ob_lever_switch_mountingplate
ob_lever_switch_pivotbolt_4.location = (0.0, 0.0, 0.0)
ob_lever_switch_label_on.parent = ob_lever_switch_mountingplate
ob_lever_switch_label_on.location = (0.0, 0.0, 0.0)
ob_lever_switch_label_off.parent = ob_lever_switch_mountingplate
ob_lever_switch_label_off.location = (0.0, 0.0, 0.0)
ob_lever_switch_pivotcore.location = (0.0, -0.025, 0.0)
ob_lever_switch_stem.parent = ob_lever_switch_pivotcore
ob_lever_switch_stem.location = (0.0, -0.005644, 0.0)
ob_lever_switch_grip.parent = ob_lever_switch_pivotcore
ob_lever_switch_grip.location = (0.0, -0.005644, 0.0)

# ---- collection membership
col_collection.objects.link(ob_lever_switch_mountingplate)
col_collection.objects.link(ob_lever_switch_cornerbolt_1)
col_collection.objects.link(ob_lever_switch_cornerbolt_2)
col_collection.objects.link(ob_lever_switch_cornerbolt_3)
col_collection.objects.link(ob_lever_switch_cornerbolt_4)
col_collection.objects.link(ob_lever_switch_pivotbase)
col_collection.objects.link(ob_lever_switch_pivotring)
col_collection.objects.link(ob_lever_switch_pivotbolt_1)
col_collection.objects.link(ob_lever_switch_pivotbolt_2)
col_collection.objects.link(ob_lever_switch_pivotbolt_3)
col_collection.objects.link(ob_lever_switch_pivotbolt_4)
col_collection.objects.link(ob_lever_switch_label_on)
col_collection.objects.link(ob_lever_switch_label_off)
col_collection.objects.link(ob_lever_switch_pivotcore)
col_collection.objects.link(ob_lever_switch_stem)
col_collection.objects.link(ob_lever_switch_grip)

# ---- scene / render settings (as saved in the file)
scene.frame_start = 1; scene.frame_end = 250; scene.frame_set(1)
scene.render.engine = 'BLENDER_EEVEE_NEXT'
scene.render.bake_bias = 0.0
scene.render.bake_samples = 0
scene.render.compositor_device = 'GPU'
scene.eevee.use_volume_custom_range = False
scene.eevee.fast_gi_thickness_near = 0.1
scene.eevee.fast_gi_thickness_far = 0.0
scene.eevee.ray_tracing_options.screen_trace_thickness = 0.1
bpy.context.view_layer.update()

# ---- added for rendering (the .blend has no active camera and no usable light): camera, sun
cam_auto = bpy.data.cameras.new('AutoCamera')
cam_auto.lens = 50.0
cam_auto.sensor_width = 36.0
cam_auto.clip_end = 1000.0
ob_auto_camera = bpy.data.objects.new('AutoCamera', cam_auto)
scene.collection.objects.link(ob_auto_camera)
ob_auto_camera.location = (0.199173, -0.259079, 0.169338)
ob_auto_camera.rotation_euler = (1.09748, -7.21219e-08, 0.694738)
scene.camera = ob_auto_camera
light_auto_sun = bpy.data.lights.new('AutoSun', 'SUN')
light_auto_sun.energy = 3.0
light_auto_sun.angle = 0.0523599
ob_auto_sun = bpy.data.objects.new('AutoSun', light_auto_sun)
scene.collection.objects.link(ob_auto_sun)
ob_auto_sun.rotation_euler = (0.872665, 0.174533, 0.523599)
bpy.context.view_layer.update()

